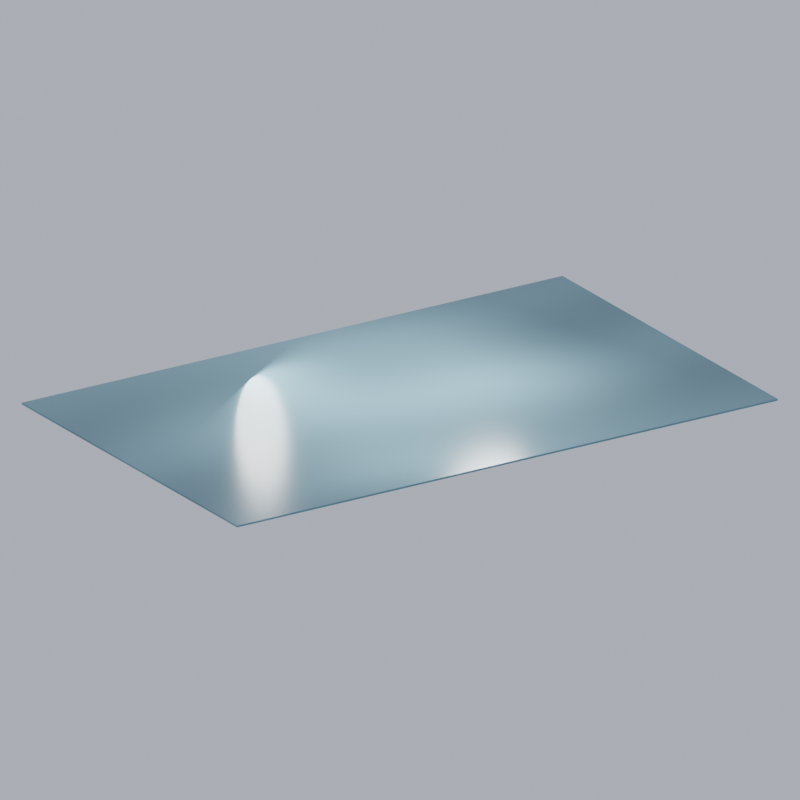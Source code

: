# Source: env_still_water_r01.blend  (saved by Blender 5.3.31; exported with 4.5.12 LTS)
import bpy
from mathutils import Matrix  # noqa: F401  (used for matrix-valued properties, if any)

bpy.ops.wm.read_factory_settings(use_empty=True)
scene = bpy.context.scene
scene.name = 'Scene'

# ---- collections
col_env_still_water = bpy.data.collections.new('env_still_water'); scene.collection.children.link(col_env_still_water)

# ---- images (referenced by path relative to the original .blend; pixels are not part of the script)
import os
ASSET_DIR = os.environ.get("B2B_ASSET_DIR", "")  # directory of the original .blend (textures are referenced by path, not embedded)
HERE = os.path.dirname(os.path.abspath(__file__))  # packed textures are extracted next to this script under _unpacked/

def load_image(name, relpath, width, height, colorspace="sRGB"):
    """Load a texture the original file referenced (path relative to the .blend, or extracted next to this script)."""
    p = next((c for c in (os.path.join(HERE, relpath), os.path.join(ASSET_DIR, relpath)) if relpath and os.path.exists(c)), "")
    if p:
        img = bpy.data.images.load(p, check_existing=True)
        img.name = name
    else:  # same state as the original file: an image datablock whose file is absent (Cycles renders it pink)
        img = bpy.data.images.new(name, width, height)
        img.source = "FILE"
        img.filepath = "//" + (relpath or name)
    img.colorspace_settings.name = colorspace
    return img
img_m_env_still_water_png = load_image('M_env_still_water.png', '_unpacked/M_env_still_water.b275132b.png', 256, 256, 'sRGB')

# ---- materials (node trees are filled in below, after node groups)
mat_m_env_still_water = bpy.data.materials.new('M_env_still_water')
mat_m_env_still_water.diffuse_color = (0.1248, 0.2664, 0.3185, 1.0)
mat_m_env_still_water.roughness = 0.22

# ---- material node trees
mat_m_env_still_water.use_nodes = True; mat_m_env_still_water.node_tree.nodes.clear()
_N = mat_m_env_still_water.node_tree.nodes; _L = mat_m_env_still_water.node_tree.links
n0 = _N.new('ShaderNodeBsdfPrincipled'); n0.name = 'Principled BSDF'; n0.location = (-200, 100)
n0.inputs[2].default_value = 0.22
n0.inputs[10].default_value = 0.005
n1 = _N.new('ShaderNodeOutputMaterial'); n1.name = 'Material Output'; n1.location = (200, 100)
n2 = _N.new('ShaderNodeTexImage'); n2.name = 'Image Texture'; n2.location = (0, 0)
n2.image = img_m_env_still_water_png
_L.new(n0.outputs[0], n1.inputs[0])
_L.new(n2.outputs[0], n0.inputs[0])
n1.is_active_output = True

# ---- world
world_c011_preview_world = bpy.data.worlds.new('C011_Preview_World'); scene.world = world_c011_preview_world
world_c011_preview_world.use_nodes = True; world_c011_preview_world.node_tree.nodes.clear()
_N = world_c011_preview_world.node_tree.nodes; _L = world_c011_preview_world.node_tree.links
n0 = _N.new('ShaderNodeBackground'); n0.name = 'Background'; n0.location = (-200, 100)
n0.inputs[0].default_value = (0.78, 0.84, 1.0, 1.0)
n0.inputs[1].default_value = 0.65
n1 = _N.new('ShaderNodeOutputWorld'); n1.name = 'World Output'; n1.location = (200, 100)
_L.new(n0.outputs[0], n1.inputs[0])
n1.is_active_output = True

# ---- cameras
cam_orthographic = bpy.data.cameras.new('Orthographic')
cam_orthographic.type = 'ORTHO'
cam_orthographic.clip_end = 100.0
cam_orthographic.ortho_scale = 8.9

# ---- lights
light_rig_preview_key = bpy.data.lights.new('Rig_Preview_Key', 'AREA')
light_rig_preview_key.energy = 85.0
light_rig_preview_key.shape = 'DISK'
light_rig_preview_key.size = 1.003
light_rig_preview_fill = bpy.data.lights.new('Rig_Preview_Fill', 'AREA')
light_rig_preview_fill.energy = 60.0
light_rig_preview_fill.shape = 'DISK'
light_rig_preview_fill.size = 1.338
light_rig_preview_rim = bpy.data.lights.new('Rig_Preview_Rim', 'AREA')
light_rig_preview_rim.energy = 90.0
light_rig_preview_rim.shape = 'DISK'
light_rig_preview_rim.size = 1.003

# ---- meshes
me_surface_skin = bpy.data.meshes.new('surface_skin')
me_surface_skin.from_pydata([(-3.572, -2.22, -0.01158), (3.572, -2.22, -0.01158), (3.572, 2.22, -0.01158), (-3.572, 2.22, -0.01158), (-3.572, -2.22, 0.01158), (3.572, -2.22, 0.01158), (3.572, 2.22, 0.01158), (-3.572, 2.22, 0.01158)], [], [(0, 3, 2, 1), (4, 5, 6, 7), (0, 1, 5, 4), (1, 2, 6, 5), (2, 3, 7, 6), (3, 0, 4, 7)])
_uv = me_surface_skin.uv_layers.new(name='UVMap')
_uv.uv.foreach_set('vector', [0.0, 0.0, 0.0, 1.0, 1.0, 1.0, 1.0, 0.0, 0.0, 0.0, 1.0, 0.0, 1.0, 1.0, 0.0, 1.0, 0.0, 0.0, 1.0, 0.0, 1.0, 0.0, 0.0, 0.0, 1.0, 0.0, 1.0, 1.0, 1.0, 1.0, 1.0, 0.0, 1.0, 1.0, 0.0, 1.0, 0.0, 1.0, 1.0, 1.0, 0.0, 1.0, 0.0, 0.0, 0.0, 0.0, 0.0, 1.0])
me_surface_skin.materials.append(mat_m_env_still_water)
me_surface_skin.update()

# ---- objects
ob_rig_preview_key = bpy.data.objects.new('Rig_Preview_Key', light_rig_preview_key)
ob_rig_preview_fill = bpy.data.objects.new('Rig_Preview_Fill', light_rig_preview_fill)
ob_rig_preview_rim = bpy.data.objects.new('Rig_Preview_Rim', light_rig_preview_rim)
ob_camera = bpy.data.objects.new('Camera', cam_orthographic)
ob_gpt_reference_sheet = bpy.data.objects.new('GPT_reference_sheet', None)
ob_physics_root = bpy.data.objects.new('physics_root', None)
ob_visual_root = bpy.data.objects.new('visual_root', None)
ob_surface_skin = bpy.data.objects.new('surface_skin', me_surface_skin)
ob_waterline = bpy.data.objects.new('waterline', None)
ob_contact_point = bpy.data.objects.new('contact_point', None)

# ---- transforms, parenting, visibility, modifiers, constraints
ob_rig_preview_key.location = (-0.9716, -1.338, 2.007)
ob_rig_preview_key.rotation_euler = (0.7735, -6.742e-08, -0.6107)
ob_rig_preview_fill.location = (-0.9716, 1.338, 0.6689)
ob_rig_preview_fill.rotation_euler = (1.369, -6.849e-08, -2.531)
ob_rig_preview_rim.location = (1.37, 0.3344, 1.672)
ob_rig_preview_rim.rotation_euler = (0.8235, 1.02e-07, 1.805)
ob_camera.location = (-15.06, -23.5, 11.0)
ob_camera.rotation_euler = (1.196, 4.938e-09, -0.57)
ob_gpt_reference_sheet.location = (0.0, 0.0, 0.0)
ob_gpt_reference_sheet.empty_display_type = 'IMAGE'
ob_gpt_reference_sheet.hide_viewport = True
ob_gpt_reference_sheet.hide_render = True
ob_physics_root.location = (0.0, 0.0, 0.0)
ob_visual_root.parent = ob_physics_root
ob_visual_root.location = (0.0, 0.0, 0.0)
ob_surface_skin.parent = ob_visual_root
ob_surface_skin.location = (0.0, 0.0, 0.0)
ob_waterline.parent = ob_visual_root
ob_waterline.location = (0.0, 0.0, 0.0)
ob_waterline.empty_display_size = 0.05
ob_contact_point.parent = ob_visual_root
ob_contact_point.location = (0.0, 0.0, 0.0)
ob_contact_point.empty_display_size = 0.05

# ---- collection membership
scene.collection.objects.link(ob_rig_preview_key)
scene.collection.objects.link(ob_rig_preview_fill)
scene.collection.objects.link(ob_rig_preview_rim)
scene.collection.objects.link(ob_camera)
scene.collection.objects.link(ob_gpt_reference_sheet)
col_env_still_water.objects.link(ob_physics_root)
col_env_still_water.objects.link(ob_visual_root)
col_env_still_water.objects.link(ob_surface_skin)
col_env_still_water.objects.link(ob_waterline)
col_env_still_water.objects.link(ob_contact_point)

# ---- scene / render settings (as saved in the file)
scene.camera = ob_camera
scene.frame_start = 1; scene.frame_end = 250; scene.frame_set(1)
scene.render.engine = 'BLENDER_EEVEE_NEXT'
scene.render.resolution_x = 640
scene.render.resolution_y = 640
scene.render.film_transparent = True
scene.render.bake_bias = 0.0
scene.render.bake_samples = 0
scene.render.compositor_device = 'GPU'
scene.eevee.use_volume_custom_range = False
scene.eevee.fast_gi_thickness_near = 0.1
scene.eevee.fast_gi_thickness_far = 0.0
scene.eevee.ray_tracing_options.screen_trace_thickness = 0.1
bpy.context.view_layer.update()
